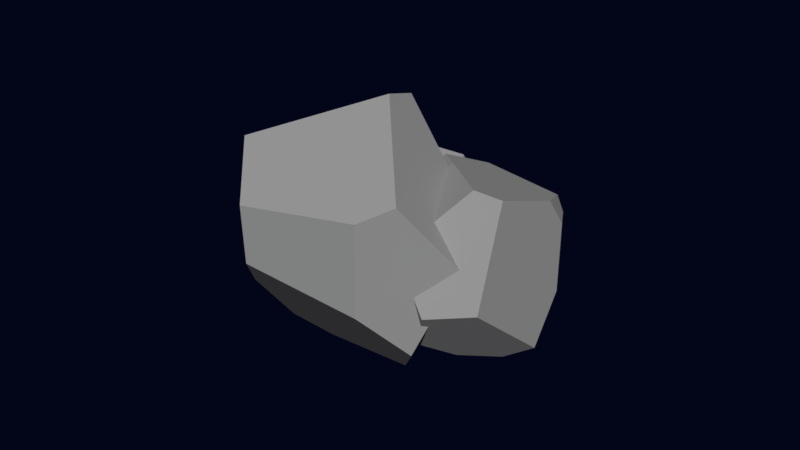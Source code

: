 # Source: Rochas_2.blend  (saved by Blender 2.78.0; exported with 4.5.12 LTS)
import bpy
from mathutils import Matrix  # noqa: F401  (used for matrix-valued properties, if any)

bpy.ops.wm.read_factory_settings(use_empty=True)
scene = bpy.context.scene
scene.name = 'Scene'

# ---- collections
col_collection_1 = bpy.data.collections.new('Collection 1'); scene.collection.children.link(col_collection_1)

# ---- materials (node trees are filled in below, after node groups)
mat_material_004 = bpy.data.materials.new('Material.004')
mat_material_004.alpha_threshold = 0.0
mat_material_004.diffuse_color = (0.3278, 0.3278, 0.3278, 1.0)
mat_material_004.roughness = 0.5

# ---- material node trees
mat_material_004.use_nodes = True; mat_material_004.node_tree.nodes.clear()
_N = mat_material_004.node_tree.nodes; _L = mat_material_004.node_tree.links
n0 = _N.new('ShaderNodeOutputMaterial'); n0.name = 'Material Output'; n0.location = (300, 300)
n1 = _N.new('ShaderNodeBsdfDiffuse'); n1.name = 'Diffuse BSDF'; n1.location = (10, 300)
n1.inputs[0].default_value = (0.3278, 0.3278, 0.3278, 1.0)
_L.new(n1.outputs[0], n0.inputs[0])
n0.is_active_output = True

# ---- world
world_world = bpy.data.worlds.new('World'); scene.world = world_world
world_world.use_nodes = True; world_world.node_tree.nodes.clear()
_N = world_world.node_tree.nodes; _L = world_world.node_tree.links
n0 = _N.new('ShaderNodeOutputWorld'); n0.name = 'World Output'; n0.location = (300, 300)
n1 = _N.new('ShaderNodeBackground'); n1.name = 'Background'; n1.location = (10, 300)
n1.inputs[0].default_value = (0.01752, 0.03478, 0.1845, 1.0)
n1.inputs[1].default_value = 0.05
_L.new(n1.outputs[0], n0.inputs[0])
n0.is_active_output = True
world_world.color = (0.05088, 0.05088, 0.05088)
world_world.use_sun_shadow = False
world_world.sun_shadow_jitter_overblur = 0.0
world_world.cycles.sampling_method = 'MANUAL'

# ---- meshes
me_cube_001 = bpy.data.meshes.new('Cube.001')
me_cube_001.from_pydata([(0.8396, -0.6542, 0.3161), (0.07553, -1.456, 0.4389), (1.142, -0.8894, -0.045), (1.029, -1.658, -0.3936), (0.4577, -0.2102, 0.147), (0.4386, -0.08084, -0.3165), (0.9871, -1.673, -0.5938), (0.909, -1.526, -1.019), (0.4158, -0.5605, -1.536), (-0.3495, -0.6403, -1.5), (-0.1063, -1.01, -1.729), (-0.567, -0.7636, 0.1694), (-0.3889, -0.5206, 0.1254), (-0.3894, -0.3011, -0.6201), (-0.8573, -0.9566, -0.4469), (-0.6455, -0.5031, -1.056), (0.1205, -1.698, 0.2681), (0.7266, -1.765, -0.2269), (0.4739, -1.588, -1.255), (0.807, -1.738, -0.597), (-0.05345, -1.436, -1.596), (-0.6326, -1.437, -0.5853), (1.048, -0.6657, -0.5707), (0.6524, -0.2121, -0.7193), (0.9156, -0.6641, -1.222), (0.7213, -0.4632, -1.383), (-0.2721, 0.7458, 1.441), (0.546, -0.5587, 1.297), (0.1532, 1.186, 1.041), (1.155, 0.901, 0.4823), (-0.9961, 0.4529, 1.116), (-1.169, 0.6291, 0.4942), (1.165, 0.91, 0.1979), (0.9483, 1.002, -0.39), (-0.51, 0.8558, -1.187), (-0.6621, -0.1809, -1.4), (-0.07853, 0.09173, -1.652), (-0.5984, -1.075, 0.7655), (-0.8645, -0.7468, 0.7823), (-1.147, -0.4204, -0.2062), (-0.4262, -1.307, -0.1738), (-0.9546, -0.6726, -0.8925), (0.8903, -0.5223, 1.066), (1.195, 0.4145, 0.5982), (0.8881, 0.4944, -0.8579), (1.191, 0.6547, 0.129), (0.5109, -0.02641, -1.483), (0.2983, -1.126, -0.317), (-0.1709, 1.316, 0.3169), (-0.9129, 1.002, 0.01501), (-0.2067, 1.366, -0.6042), (-0.5402, 1.234, -0.872), (0.9696, -0.5587, -1.035), (0.7929, -0.6396, -0.2562), (0.68, -0.3347, -1.136), (0.2317, -0.1212, -0.7756), (1.37, -0.3862, -0.9832), (1.416, -0.04597, -1.035), (0.2214, 0.02399, -0.7499), (0.3037, 0.3416, -0.7716), (1.032, 0.8007, -0.866), (1.283, 0.8232, -0.3713), (0.947, 0.9493, -0.3796), (1.435, -0.3631, -0.1464), (1.509, -0.3301, -0.3505), (1.578, 0.2157, -0.4563), (1.379, 0.08671, 0.08806), (1.518, 0.5339, -0.2342), (0.615, -0.5343, -0.193), (0.2977, -0.2258, -0.5463), (0.4147, 0.5372, -0.4908), (0.2519, 0.03499, -0.6158), (0.6812, 0.8262, -0.2409), (0.991, 0.1429, 0.1366), (0.8065, 0.06064, -1.181), (1.22, 0.22, -1.124), (0.8031, 0.536, -1.119), (0.9856, 0.6758, -1.085)], [], [(19, 18, 7, 6), (8, 10, 9), (11, 1, 0, 4, 12), (19, 6, 3, 17), (16, 21, 20, 18, 19, 17), (22, 24, 25, 23), (20, 21, 14, 15, 9, 10), (5, 13, 12, 4), (14, 11, 12, 13, 15), (3, 2, 0, 1, 16, 17), (14, 21, 16, 1, 11), (8, 25, 24, 7, 18, 20, 10), (9, 15, 13, 5, 23, 25, 8), (2, 22, 23, 5, 4, 0), (3, 6, 7, 24, 22, 2), (45, 44, 33, 32), (34, 36, 35), (37, 27, 26, 30, 38), (45, 32, 29, 43), (42, 47, 46, 44, 45, 43), (48, 50, 51, 49), (46, 47, 40, 41, 35, 36), (31, 39, 38, 30), (40, 37, 38, 39, 41), (29, 28, 26, 27, 42, 43), (40, 47, 42, 27, 37), (34, 51, 50, 33, 44, 46, 36), (35, 41, 39, 31, 49, 51, 34), (28, 48, 49, 31, 30, 26), (29, 32, 33, 50, 48, 28), (71, 70, 59, 58), (60, 62, 61), (63, 53, 52, 56, 64), (71, 58, 55, 69), (68, 73, 72, 70, 71, 69), (74, 76, 77, 75), (72, 73, 66, 67, 61, 62), (57, 65, 64, 56), (66, 63, 64, 65, 67), (55, 54, 52, 53, 68, 69), (66, 73, 68, 53, 63), (60, 77, 76, 59, 70, 72, 62), (61, 67, 65, 57, 75, 77, 60), (54, 74, 75, 57, 56, 52), (55, 58, 59, 76, 74, 54)])
me_cube_001.materials.append(mat_material_004)
me_cube_001.use_remesh_preserve_volume = False
me_cube_001.use_remesh_preserve_attributes = False
me_cube_001.use_mirror_vertex_groups = False
me_cube_001.update()

# ---- objects
ob_cube_001 = bpy.data.objects.new('Cube.001', me_cube_001)

# ---- transforms, parenting, visibility, modifiers, constraints
ob_cube_001.location = (-11.28, -1.812, 1.923)
ob_cube_001.rotation_euler = (-0.2785, -0.311, 1.744)
ob_cube_001.scale = (2.804, 2.804, 2.804)
ob_cube_001.lock_rotations_4d = False
ob_cube_001.empty_display_type = 'ARROWS'
ob_cube_001.lineart.crease_threshold = 0.0

# ---- collection membership
col_collection_1.objects.link(ob_cube_001)

# ---- scene / render settings (as saved in the file)
scene.frame_start = 1; scene.frame_end = 250; scene.frame_set(1)
scene.render.engine = 'CYCLES'
scene.render.resolution_percentage = 50
scene.render.dither_intensity = 0.0
scene.cycles.use_denoising = False
scene.cycles.samples = 20
scene.cycles.sampling_pattern = 'TABULATED_SOBOL'
scene.cycles.light_sampling_threshold = 0.0
scene.cycles.use_adaptive_sampling = False
scene.cycles.use_light_tree = False
scene.cycles.blur_glossy = 0.0
scene.cycles.sample_clamp_indirect = 0.0
scene.view_settings.view_transform = 'Standard'
bpy.context.view_layer.update()

# ---- added for rendering (the .blend has no active camera and no usable light): camera, sun
cam_auto = bpy.data.cameras.new('AutoCamera')
cam_auto.lens = 50.0
cam_auto.sensor_width = 36.0
cam_auto.clip_end = 1000.0
ob_auto_camera = bpy.data.objects.new('AutoCamera', cam_auto)
scene.collection.objects.link(ob_auto_camera)
ob_auto_camera.location = (8.20035, -23.8334, 17.0358)
ob_auto_camera.rotation_euler = (1.09748, -7.21219e-08, 0.694738)
scene.camera = ob_auto_camera
light_auto_sun = bpy.data.lights.new('AutoSun', 'SUN')
light_auto_sun.energy = 3.0
light_auto_sun.angle = 0.0523599
ob_auto_sun = bpy.data.objects.new('AutoSun', light_auto_sun)
scene.collection.objects.link(ob_auto_sun)
ob_auto_sun.rotation_euler = (0.872665, 0.174533, 0.523599)
bpy.context.view_layer.update()
